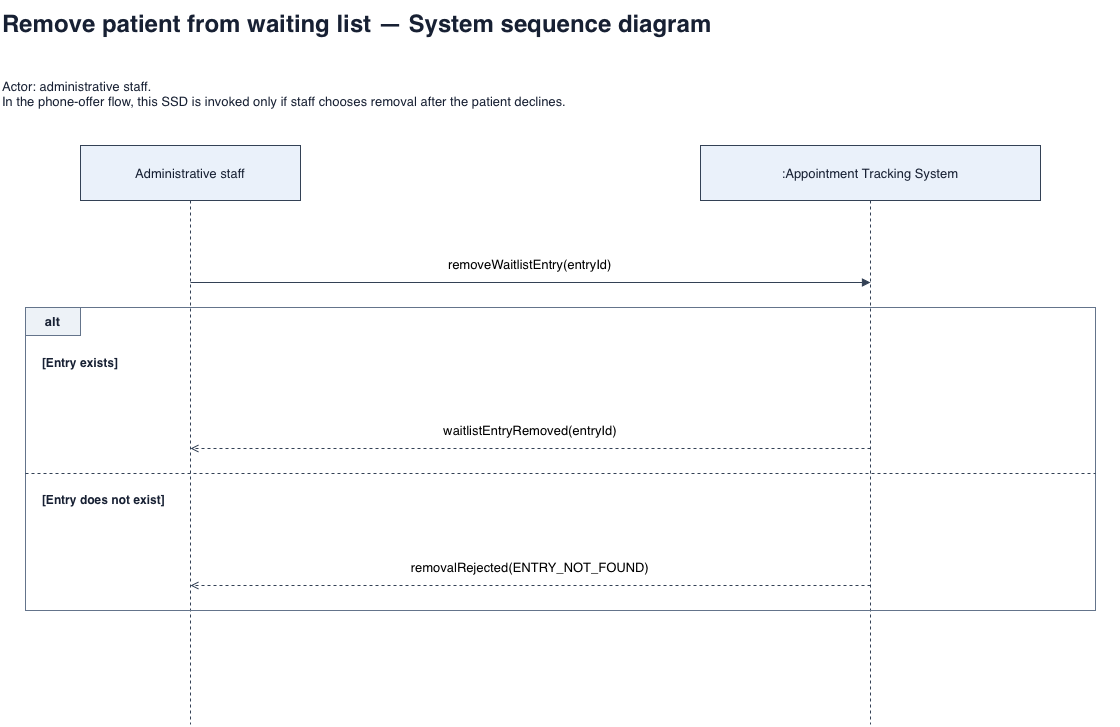

The diagram above was exported from draw.io. Its source (the exported page's mxGraphModel, read from the mxfile embedded in the PNG):
<mxGraphModel dx="1458" dy="1010" grid="1" gridSize="10" guides="1" tooltips="1" connect="1" arrows="1" fold="1" page="1" pageScale="1" pageWidth="1200" pageHeight="864" math="0" shadow="0">
  <root>
    <mxCell id="0" />
    <mxCell id="1" parent="0" />
    <mxCell id="16" edge="1" parent="1" style="edgeStyle=none;html=0;strokeColor=#334155;fontSize=13;labelBackgroundColor=#ffffff;verticalAlign=bottom;spacingBottom=8;endArrow=none;dashed=1;" value="">
      <mxGeometry relative="1" as="geometry">
        <mxPoint x="910" y="220" as="sourcePoint" />
        <mxPoint x="910" y="744" as="targetPoint" />
      </mxGeometry>
    </mxCell>
    <mxCell id="15" edge="1" parent="1" style="edgeStyle=none;html=0;strokeColor=#334155;fontSize=13;labelBackgroundColor=#ffffff;verticalAlign=bottom;spacingBottom=8;endArrow=none;dashed=1;" value="">
      <mxGeometry relative="1" as="geometry">
        <mxPoint x="230" y="220" as="sourcePoint" />
        <mxPoint x="230" y="744" as="targetPoint" />
      </mxGeometry>
    </mxCell>
    <mxCell id="2" parent="1" style="text;html=0;whiteSpace=wrap;align=left;verticalAlign=middle;fontSize=13;fontColor=#172033;fontSize=24;fontStyle=1;" value="Remove patient from waiting list — System sequence diagram" vertex="1">
      <mxGeometry height="45" width="1120" x="40" y="20" as="geometry" />
    </mxCell>
    <mxCell id="3" parent="1" style="text;html=0;whiteSpace=wrap;align=left;verticalAlign=middle;fontSize=13;fontColor=#172033;" value="Actor: administrative staff.&#10;In the phone-offer flow, this SSD is invoked only if staff chooses removal after the patient declines." vertex="1">
      <mxGeometry height="85" width="1120" x="40" y="70" as="geometry" />
    </mxCell>
    <mxCell id="4" parent="1" style="text;html=0;whiteSpace=wrap;align=left;verticalAlign=middle;fontSize=13;fontColor=#172033;fillColor=#eaf1fa;strokeColor=#334155;align=center;" value="Administrative staff" vertex="1">
      <mxGeometry height="55" width="220" x="120" y="165" as="geometry" />
    </mxCell>
    <mxCell id="5" parent="1" style="text;html=0;whiteSpace=wrap;align=left;verticalAlign=middle;fontSize=13;fontColor=#172033;fillColor=#eaf1fa;strokeColor=#334155;align=center;" value=":Appointment Tracking System" vertex="1">
      <mxGeometry height="55" width="340" x="740" y="165" as="geometry" />
    </mxCell>
    <mxCell id="6" edge="1" parent="1" style="edgeStyle=none;html=0;strokeColor=#334155;fontSize=13;labelBackgroundColor=#ffffff;verticalAlign=bottom;spacingBottom=8;endArrow=block;endFill=1;" value="removeWaitlistEntry(entryId)">
      <mxGeometry relative="1" as="geometry">
        <mxPoint x="230" y="302" as="sourcePoint" />
        <mxPoint x="910" y="302" as="targetPoint" />
      </mxGeometry>
    </mxCell>
    <mxCell id="7" parent="1" style="text;html=0;whiteSpace=wrap;align=left;verticalAlign=middle;fontSize=13;fontColor=#172033;shape=rectangle;fillColor=none;strokeColor=#64748b;" value="" vertex="1">
      <mxGeometry height="303" width="1070" x="65" y="327" as="geometry" />
    </mxCell>
    <mxCell id="8" parent="1" style="text;html=0;whiteSpace=wrap;align=left;verticalAlign=middle;fontSize=13;fontColor=#172033;fillColor=#edf2f7;strokeColor=#64748b;align=center;fontStyle=1;" value="alt" vertex="1">
      <mxGeometry height="28" width="55" x="65" y="327" as="geometry" />
    </mxCell>
    <mxCell id="9" parent="1" style="text;html=0;whiteSpace=wrap;align=left;verticalAlign=middle;fontSize=13;fontColor=#172033;fontStyle=1;fontSize=12;" value="[Entry exists]" vertex="1">
      <mxGeometry height="42" width="1040" x="80" y="361" as="geometry" />
    </mxCell>
    <mxCell id="10" edge="1" parent="1" style="edgeStyle=none;html=0;strokeColor=#334155;fontSize=13;labelBackgroundColor=#ffffff;verticalAlign=bottom;spacingBottom=8;endArrow=open;dashed=1;" value="waitlistEntryRemoved(entryId)">
      <mxGeometry relative="1" as="geometry">
        <mxPoint x="910" y="468" as="sourcePoint" />
        <mxPoint x="230" y="468" as="targetPoint" />
      </mxGeometry>
    </mxCell>
    <mxCell id="11" edge="1" parent="1" style="edgeStyle=none;html=0;strokeColor=#334155;fontSize=13;labelBackgroundColor=#ffffff;verticalAlign=bottom;spacingBottom=8;endArrow=none;dashed=1;" value="">
      <mxGeometry relative="1" as="geometry">
        <mxPoint x="65" y="493" as="sourcePoint" />
        <mxPoint x="1135" y="493" as="targetPoint" />
      </mxGeometry>
    </mxCell>
    <mxCell id="12" parent="1" style="text;html=0;whiteSpace=wrap;align=left;verticalAlign=middle;fontSize=13;fontColor=#172033;fontStyle=1;fontSize=12;" value="[Entry does not exist]" vertex="1">
      <mxGeometry height="42" width="1040" x="80" y="498" as="geometry" />
    </mxCell>
    <mxCell id="13" edge="1" parent="1" style="edgeStyle=none;html=0;strokeColor=#334155;fontSize=13;labelBackgroundColor=#ffffff;verticalAlign=bottom;spacingBottom=8;endArrow=open;dashed=1;" value="removalRejected(ENTRY_NOT_FOUND)">
      <mxGeometry relative="1" as="geometry">
        <mxPoint x="910" y="605" as="sourcePoint" />
        <mxPoint x="230" y="605" as="targetPoint" />
      </mxGeometry>
    </mxCell>
  </root>
</mxGraphModel>